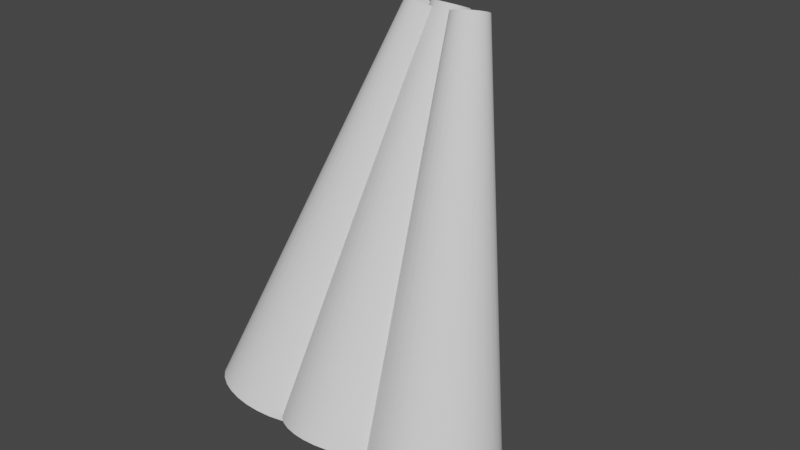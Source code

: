 # Source: rays_mesh.blend  (saved by Blender 2.93.20; exported with 4.5.12 LTS)
import bpy
from mathutils import Matrix  # noqa: F401  (used for matrix-valued properties, if any)

bpy.ops.wm.read_factory_settings(use_empty=True)
scene = bpy.context.scene
scene.name = 'Scene'

# ---- collections
col_collection = bpy.data.collections.new('Collection'); scene.collection.children.link(col_collection)

# ---- world
world_world = bpy.data.worlds.new('World'); scene.world = world_world
world_world.use_nodes = True; world_world.node_tree.nodes.clear()
_N = world_world.node_tree.nodes; _L = world_world.node_tree.links
n0 = _N.new('ShaderNodeOutputWorld'); n0.name = 'World Output'; n0.location = (300, 300)
n1 = _N.new('ShaderNodeBackground'); n1.name = 'Background'; n1.location = (10, 300)
n1.inputs[0].default_value = (0.05088, 0.05088, 0.05088, 1.0)
_L.new(n1.outputs[0], n0.inputs[0])
n0.is_active_output = True
world_world.color = (0.05088, 0.05088, 0.05088)
world_world.use_sun_shadow = False
world_world.sun_shadow_jitter_overblur = 0.0

# ---- meshes
me_cone_001 = bpy.data.meshes.new('Cone.001')
me_cone_001.from_pydata([(0.0, 1.55, -5.005), (0.0, 0.45, 5.005), (0.3024, 1.52, -5.005), (0.08779, 0.4414, 5.005), (0.5932, 1.432, -5.005), (0.1722, 0.4157, 5.005), (0.8611, 1.289, -5.005), (0.25, 0.3742, 5.005), (1.096, 1.096, -5.005), (0.3182, 0.3182, 5.005), (1.289, 0.8611, -5.005), (0.3742, 0.25, 5.005), (1.432, 0.5932, -5.005), (0.4157, 0.1722, 5.005), (1.52, 0.3024, -5.005), (0.4414, 0.08779, 5.005), (1.55, -6.775e-08, -5.005), (0.45, -1.967e-08, 5.005), (1.52, -0.3024, -5.005), (0.4414, -0.08779, 5.005), (1.432, -0.5932, -5.005), (0.4157, -0.1722, 5.005), (1.289, -0.8611, -5.005), (0.3742, -0.25, 5.005), (1.096, -1.096, -5.005), (0.3182, -0.3182, 5.005), (0.8611, -1.289, -5.005), (0.25, -0.3742, 5.005), (0.5932, -1.432, -5.005), (0.1722, -0.4157, 5.005), (0.3024, -1.52, -5.005), (0.08779, -0.4414, 5.005), (-1.355e-07, -1.55, -5.005), (-3.934e-08, -0.45, 5.005), (-0.3024, -1.52, -5.005), (-0.08779, -0.4414, 5.005), (-0.5932, -1.432, -5.005), (-0.1722, -0.4157, 5.005), (-0.8611, -1.289, -5.005), (-0.25, -0.3742, 5.005), (-1.096, -1.096, -5.005), (-0.3182, -0.3182, 5.005), (-1.289, -0.8611, -5.005), (-0.3742, -0.25, 5.005), (-1.432, -0.5932, -5.005), (-0.4157, -0.1722, 5.005), (-1.52, -0.3024, -5.005), (-0.4414, -0.08779, 5.005), (-1.55, 1.848e-08, -5.005), (-0.45, 5.366e-09, 5.005), (-1.52, 0.3024, -5.005), (-0.4414, 0.08779, 5.005), (-1.432, 0.5932, -5.005), (-0.4157, 0.1722, 5.005), (-1.289, 0.8611, -5.005), (-0.3742, 0.25, 5.005), (-1.096, 1.096, -5.005), (-0.3182, 0.3182, 5.005), (-0.8611, 1.289, -5.005), (-0.25, 0.3742, 5.005), (-0.5932, 1.432, -5.005), (-0.1722, 0.4157, 5.005), (-0.3024, 1.52, -5.005), (-0.08779, 0.4414, 5.005)], [], [(0, 1, 3, 2), (2, 3, 5, 4), (4, 5, 7, 6), (6, 7, 9, 8), (8, 9, 11, 10), (10, 11, 13, 12), (12, 13, 15, 14), (14, 15, 17, 16), (16, 17, 19, 18), (18, 19, 21, 20), (20, 21, 23, 22), (22, 23, 25, 24), (24, 25, 27, 26), (26, 27, 29, 28), (28, 29, 31, 30), (30, 31, 33, 32), (32, 33, 35, 34), (34, 35, 37, 36), (36, 37, 39, 38), (38, 39, 41, 40), (40, 41, 43, 42), (42, 43, 45, 44), (44, 45, 47, 46), (46, 47, 49, 48), (48, 49, 51, 50), (50, 51, 53, 52), (52, 53, 55, 54), (54, 55, 57, 56), (56, 57, 59, 58), (58, 59, 61, 60), (60, 61, 63, 62), (62, 63, 1, 0)])
me_cone_001.polygons.foreach_set('use_smooth', [True] * 32)
_uv = me_cone_001.uv_layers.new(name='UVMap')
_uv.uv.foreach_set('vector', [1.0, 0.5, 1.0, 1.0, 0.9688, 1.0, 0.9688, 0.5, 0.9688, 0.5, 0.9688, 1.0, 0.9375, 1.0, 0.9375, 0.5, 0.9375, 0.5, 0.9375, 1.0, 0.9062, 1.0, 0.9062, 0.5, 0.9062, 0.5, 0.9062, 1.0, 0.875, 1.0, 0.875, 0.5, 0.875, 0.5, 0.875, 1.0, 0.8438, 1.0, 0.8438, 0.5, 0.8438, 0.5, 0.8438, 1.0, 0.8125, 1.0, 0.8125, 0.5, 0.8125, 0.5, 0.8125, 1.0, 0.7812, 1.0, 0.7812, 0.5, 0.7812, 0.5, 0.7812, 1.0, 0.75, 1.0, 0.75, 0.5, 0.75, 0.5, 0.75, 1.0, 0.7188, 1.0, 0.7188, 0.5, 0.7188, 0.5, 0.7188, 1.0, 0.6875, 1.0, 0.6875, 0.5, 0.6875, 0.5, 0.6875, 1.0, 0.6562, 1.0, 0.6562, 0.5, 0.6562, 0.5, 0.6562, 1.0, 0.625, 1.0, 0.625, 0.5, 0.625, 0.5, 0.625, 1.0, 0.5938, 1.0, 0.5938, 0.5, 0.5938, 0.5, 0.5938, 1.0, 0.5625, 1.0, 0.5625, 0.5, 0.5625, 0.5, 0.5625, 1.0, 0.5312, 1.0, 0.5312, 0.5, 0.5312, 0.5, 0.5312, 1.0, 0.5, 1.0, 0.5, 0.5, 0.5, 0.5, 0.5, 1.0, 0.4688, 1.0, 0.4688, 0.5, 0.4688, 0.5, 0.4688, 1.0, 0.4375, 1.0, 0.4375, 0.5, 0.4375, 0.5, 0.4375, 1.0, 0.4062, 1.0, 0.4062, 0.5, 0.4062, 0.5, 0.4062, 1.0, 0.375, 1.0, 0.375, 0.5, 0.375, 0.5, 0.375, 1.0, 0.3438, 1.0, 0.3438, 0.5, 0.3438, 0.5, 0.3438, 1.0, 0.3125, 1.0, 0.3125, 0.5, 0.3125, 0.5, 0.3125, 1.0, 0.2812, 1.0, 0.2812, 0.5, 0.2812, 0.5, 0.2812, 1.0, 0.25, 1.0, 0.25, 0.5, 0.25, 0.5, 0.25, 1.0, 0.2188, 1.0, 0.2188, 0.5, 0.2188, 0.5, 0.2188, 1.0, 0.1875, 1.0, 0.1875, 0.5, 0.1875, 0.5, 0.1875, 1.0, 0.1562, 1.0, 0.1562, 0.5, 0.1562, 0.5, 0.1562, 1.0, 0.125, 1.0, 0.125, 0.5, 0.125, 0.5, 0.125, 1.0, 0.09375, 1.0, 0.09375, 0.5, 0.09375, 0.5, 0.09375, 1.0, 0.0625, 1.0, 0.0625, 0.5, 0.0625, 0.5, 0.0625, 1.0, 0.03125, 1.0, 0.03125, 0.5, 0.03125, 0.5, 0.03125, 1.0, 0.0, 1.0, 0.0, 0.5])
me_cone_001.use_remesh_fix_poles = True
me_cone_001.use_remesh_preserve_attributes = False
me_cone_001.update()
me_cone_002 = bpy.data.meshes.new('Cone.002')
me_cone_002.from_pydata([(0.0, 1.55, -5.005), (0.0, 0.45, 5.005), (0.3024, 1.52, -5.005), (0.08779, 0.4414, 5.005), (0.5932, 1.432, -5.005), (0.1722, 0.4157, 5.005), (0.8611, 1.289, -5.005), (0.25, 0.3742, 5.005), (1.096, 1.096, -5.005), (0.3182, 0.3182, 5.005), (1.289, 0.8611, -5.005), (0.3742, 0.25, 5.005), (1.432, 0.5932, -5.005), (0.4157, 0.1722, 5.005), (1.52, 0.3024, -5.005), (0.4414, 0.08779, 5.005), (1.55, -6.775e-08, -5.005), (0.45, -1.967e-08, 5.005), (1.52, -0.3024, -5.005), (0.4414, -0.08779, 5.005), (1.432, -0.5932, -5.005), (0.4157, -0.1722, 5.005), (1.289, -0.8611, -5.005), (0.3742, -0.25, 5.005), (1.096, -1.096, -5.005), (0.3182, -0.3182, 5.005), (0.8611, -1.289, -5.005), (0.25, -0.3742, 5.005), (0.5932, -1.432, -5.005), (0.1722, -0.4157, 5.005), (0.3024, -1.52, -5.005), (0.08779, -0.4414, 5.005), (-1.355e-07, -1.55, -5.005), (-3.934e-08, -0.45, 5.005), (-0.3024, -1.52, -5.005), (-0.08779, -0.4414, 5.005), (-0.5932, -1.432, -5.005), (-0.1722, -0.4157, 5.005), (-0.8611, -1.289, -5.005), (-0.25, -0.3742, 5.005), (-1.096, -1.096, -5.005), (-0.3182, -0.3182, 5.005), (-1.289, -0.8611, -5.005), (-0.3742, -0.25, 5.005), (-1.432, -0.5932, -5.005), (-0.4157, -0.1722, 5.005), (-1.52, -0.3024, -5.005), (-0.4414, -0.08779, 5.005), (-1.55, 1.848e-08, -5.005), (-0.45, 5.366e-09, 5.005), (-1.52, 0.3024, -5.005), (-0.4414, 0.08779, 5.005), (-1.432, 0.5932, -5.005), (-0.4157, 0.1722, 5.005), (-1.289, 0.8611, -5.005), (-0.3742, 0.25, 5.005), (-1.096, 1.096, -5.005), (-0.3182, 0.3182, 5.005), (-0.8611, 1.289, -5.005), (-0.25, 0.3742, 5.005), (-0.5932, 1.432, -5.005), (-0.1722, 0.4157, 5.005), (-0.3024, 1.52, -5.005), (-0.08779, 0.4414, 5.005)], [], [(0, 1, 3, 2), (2, 3, 5, 4), (4, 5, 7, 6), (6, 7, 9, 8), (8, 9, 11, 10), (10, 11, 13, 12), (12, 13, 15, 14), (14, 15, 17, 16), (16, 17, 19, 18), (18, 19, 21, 20), (20, 21, 23, 22), (22, 23, 25, 24), (24, 25, 27, 26), (26, 27, 29, 28), (28, 29, 31, 30), (30, 31, 33, 32), (32, 33, 35, 34), (34, 35, 37, 36), (36, 37, 39, 38), (38, 39, 41, 40), (40, 41, 43, 42), (42, 43, 45, 44), (44, 45, 47, 46), (46, 47, 49, 48), (48, 49, 51, 50), (50, 51, 53, 52), (52, 53, 55, 54), (54, 55, 57, 56), (56, 57, 59, 58), (58, 59, 61, 60), (60, 61, 63, 62), (62, 63, 1, 0)])
me_cone_002.polygons.foreach_set('use_smooth', [True] * 32)
_uv = me_cone_002.uv_layers.new(name='UVMap')
_uv.uv.foreach_set('vector', [1.0, 0.5, 1.0, 1.0, 0.9688, 1.0, 0.9688, 0.5, 0.9688, 0.5, 0.9688, 1.0, 0.9375, 1.0, 0.9375, 0.5, 0.9375, 0.5, 0.9375, 1.0, 0.9062, 1.0, 0.9062, 0.5, 0.9062, 0.5, 0.9062, 1.0, 0.875, 1.0, 0.875, 0.5, 0.875, 0.5, 0.875, 1.0, 0.8438, 1.0, 0.8438, 0.5, 0.8438, 0.5, 0.8438, 1.0, 0.8125, 1.0, 0.8125, 0.5, 0.8125, 0.5, 0.8125, 1.0, 0.7812, 1.0, 0.7812, 0.5, 0.7812, 0.5, 0.7812, 1.0, 0.75, 1.0, 0.75, 0.5, 0.75, 0.5, 0.75, 1.0, 0.7188, 1.0, 0.7188, 0.5, 0.7188, 0.5, 0.7188, 1.0, 0.6875, 1.0, 0.6875, 0.5, 0.6875, 0.5, 0.6875, 1.0, 0.6562, 1.0, 0.6562, 0.5, 0.6562, 0.5, 0.6562, 1.0, 0.625, 1.0, 0.625, 0.5, 0.625, 0.5, 0.625, 1.0, 0.5938, 1.0, 0.5938, 0.5, 0.5938, 0.5, 0.5938, 1.0, 0.5625, 1.0, 0.5625, 0.5, 0.5625, 0.5, 0.5625, 1.0, 0.5312, 1.0, 0.5312, 0.5, 0.5312, 0.5, 0.5312, 1.0, 0.5, 1.0, 0.5, 0.5, 0.5, 0.5, 0.5, 1.0, 0.4688, 1.0, 0.4688, 0.5, 0.4688, 0.5, 0.4688, 1.0, 0.4375, 1.0, 0.4375, 0.5, 0.4375, 0.5, 0.4375, 1.0, 0.4062, 1.0, 0.4062, 0.5, 0.4062, 0.5, 0.4062, 1.0, 0.375, 1.0, 0.375, 0.5, 0.375, 0.5, 0.375, 1.0, 0.3438, 1.0, 0.3438, 0.5, 0.3438, 0.5, 0.3438, 1.0, 0.3125, 1.0, 0.3125, 0.5, 0.3125, 0.5, 0.3125, 1.0, 0.2812, 1.0, 0.2812, 0.5, 0.2812, 0.5, 0.2812, 1.0, 0.25, 1.0, 0.25, 0.5, 0.25, 0.5, 0.25, 1.0, 0.2188, 1.0, 0.2188, 0.5, 0.2188, 0.5, 0.2188, 1.0, 0.1875, 1.0, 0.1875, 0.5, 0.1875, 0.5, 0.1875, 1.0, 0.1562, 1.0, 0.1562, 0.5, 0.1562, 0.5, 0.1562, 1.0, 0.125, 1.0, 0.125, 0.5, 0.125, 0.5, 0.125, 1.0, 0.09375, 1.0, 0.09375, 0.5, 0.09375, 0.5, 0.09375, 1.0, 0.0625, 1.0, 0.0625, 0.5, 0.0625, 0.5, 0.0625, 1.0, 0.03125, 1.0, 0.03125, 0.5, 0.03125, 0.5, 0.03125, 1.0, 0.0, 1.0, 0.0, 0.5])
me_cone_002.use_remesh_fix_poles = True
me_cone_002.use_remesh_preserve_attributes = False
me_cone_002.update()
me_cone_003 = bpy.data.meshes.new('Cone.003')
me_cone_003.from_pydata([(0.0, 1.55, -5.005), (0.0, 0.45, 5.005), (0.3024, 1.52, -5.005), (0.08779, 0.4414, 5.005), (0.5932, 1.432, -5.005), (0.1722, 0.4157, 5.005), (0.8611, 1.289, -5.005), (0.25, 0.3742, 5.005), (1.096, 1.096, -5.005), (0.3182, 0.3182, 5.005), (1.289, 0.8611, -5.005), (0.3742, 0.25, 5.005), (1.432, 0.5932, -5.005), (0.4157, 0.1722, 5.005), (1.52, 0.3024, -5.005), (0.4414, 0.08779, 5.005), (1.55, -6.775e-08, -5.005), (0.45, -1.967e-08, 5.005), (1.52, -0.3024, -5.005), (0.4414, -0.08779, 5.005), (1.432, -0.5932, -5.005), (0.4157, -0.1722, 5.005), (1.289, -0.8611, -5.005), (0.3742, -0.25, 5.005), (1.096, -1.096, -5.005), (0.3182, -0.3182, 5.005), (0.8611, -1.289, -5.005), (0.25, -0.3742, 5.005), (0.5932, -1.432, -5.005), (0.1722, -0.4157, 5.005), (0.3024, -1.52, -5.005), (0.08779, -0.4414, 5.005), (-1.355e-07, -1.55, -5.005), (-3.934e-08, -0.45, 5.005), (-0.3024, -1.52, -5.005), (-0.08779, -0.4414, 5.005), (-0.5932, -1.432, -5.005), (-0.1722, -0.4157, 5.005), (-0.8611, -1.289, -5.005), (-0.25, -0.3742, 5.005), (-1.096, -1.096, -5.005), (-0.3182, -0.3182, 5.005), (-1.289, -0.8611, -5.005), (-0.3742, -0.25, 5.005), (-1.432, -0.5932, -5.005), (-0.4157, -0.1722, 5.005), (-1.52, -0.3024, -5.005), (-0.4414, -0.08779, 5.005), (-1.55, 1.848e-08, -5.005), (-0.45, 5.366e-09, 5.005), (-1.52, 0.3024, -5.005), (-0.4414, 0.08779, 5.005), (-1.432, 0.5932, -5.005), (-0.4157, 0.1722, 5.005), (-1.289, 0.8611, -5.005), (-0.3742, 0.25, 5.005), (-1.096, 1.096, -5.005), (-0.3182, 0.3182, 5.005), (-0.8611, 1.289, -5.005), (-0.25, 0.3742, 5.005), (-0.5932, 1.432, -5.005), (-0.1722, 0.4157, 5.005), (-0.3024, 1.52, -5.005), (-0.08779, 0.4414, 5.005)], [], [(0, 1, 3, 2), (2, 3, 5, 4), (4, 5, 7, 6), (6, 7, 9, 8), (8, 9, 11, 10), (10, 11, 13, 12), (12, 13, 15, 14), (14, 15, 17, 16), (16, 17, 19, 18), (18, 19, 21, 20), (20, 21, 23, 22), (22, 23, 25, 24), (24, 25, 27, 26), (26, 27, 29, 28), (28, 29, 31, 30), (30, 31, 33, 32), (32, 33, 35, 34), (34, 35, 37, 36), (36, 37, 39, 38), (38, 39, 41, 40), (40, 41, 43, 42), (42, 43, 45, 44), (44, 45, 47, 46), (46, 47, 49, 48), (48, 49, 51, 50), (50, 51, 53, 52), (52, 53, 55, 54), (54, 55, 57, 56), (56, 57, 59, 58), (58, 59, 61, 60), (60, 61, 63, 62), (62, 63, 1, 0)])
me_cone_003.polygons.foreach_set('use_smooth', [True] * 32)
_uv = me_cone_003.uv_layers.new(name='UVMap')
_uv.uv.foreach_set('vector', [1.0, 0.5, 1.0, 1.0, 0.9688, 1.0, 0.9688, 0.5, 0.9688, 0.5, 0.9688, 1.0, 0.9375, 1.0, 0.9375, 0.5, 0.9375, 0.5, 0.9375, 1.0, 0.9062, 1.0, 0.9062, 0.5, 0.9062, 0.5, 0.9062, 1.0, 0.875, 1.0, 0.875, 0.5, 0.875, 0.5, 0.875, 1.0, 0.8438, 1.0, 0.8438, 0.5, 0.8438, 0.5, 0.8438, 1.0, 0.8125, 1.0, 0.8125, 0.5, 0.8125, 0.5, 0.8125, 1.0, 0.7812, 1.0, 0.7812, 0.5, 0.7812, 0.5, 0.7812, 1.0, 0.75, 1.0, 0.75, 0.5, 0.75, 0.5, 0.75, 1.0, 0.7188, 1.0, 0.7188, 0.5, 0.7188, 0.5, 0.7188, 1.0, 0.6875, 1.0, 0.6875, 0.5, 0.6875, 0.5, 0.6875, 1.0, 0.6562, 1.0, 0.6562, 0.5, 0.6562, 0.5, 0.6562, 1.0, 0.625, 1.0, 0.625, 0.5, 0.625, 0.5, 0.625, 1.0, 0.5938, 1.0, 0.5938, 0.5, 0.5938, 0.5, 0.5938, 1.0, 0.5625, 1.0, 0.5625, 0.5, 0.5625, 0.5, 0.5625, 1.0, 0.5312, 1.0, 0.5312, 0.5, 0.5312, 0.5, 0.5312, 1.0, 0.5, 1.0, 0.5, 0.5, 0.5, 0.5, 0.5, 1.0, 0.4688, 1.0, 0.4688, 0.5, 0.4688, 0.5, 0.4688, 1.0, 0.4375, 1.0, 0.4375, 0.5, 0.4375, 0.5, 0.4375, 1.0, 0.4062, 1.0, 0.4062, 0.5, 0.4062, 0.5, 0.4062, 1.0, 0.375, 1.0, 0.375, 0.5, 0.375, 0.5, 0.375, 1.0, 0.3438, 1.0, 0.3438, 0.5, 0.3438, 0.5, 0.3438, 1.0, 0.3125, 1.0, 0.3125, 0.5, 0.3125, 0.5, 0.3125, 1.0, 0.2812, 1.0, 0.2812, 0.5, 0.2812, 0.5, 0.2812, 1.0, 0.25, 1.0, 0.25, 0.5, 0.25, 0.5, 0.25, 1.0, 0.2188, 1.0, 0.2188, 0.5, 0.2188, 0.5, 0.2188, 1.0, 0.1875, 1.0, 0.1875, 0.5, 0.1875, 0.5, 0.1875, 1.0, 0.1562, 1.0, 0.1562, 0.5, 0.1562, 0.5, 0.1562, 1.0, 0.125, 1.0, 0.125, 0.5, 0.125, 0.5, 0.125, 1.0, 0.09375, 1.0, 0.09375, 0.5, 0.09375, 0.5, 0.09375, 1.0, 0.0625, 1.0, 0.0625, 0.5, 0.0625, 0.5, 0.0625, 1.0, 0.03125, 1.0, 0.03125, 0.5, 0.03125, 0.5, 0.03125, 1.0, 0.0, 1.0, 0.0, 0.5])
me_cone_003.use_remesh_fix_poles = True
me_cone_003.use_remesh_preserve_attributes = False
me_cone_003.update()

# ---- objects
ob_cone = bpy.data.objects.new('Cone', me_cone_001)
ob_cone_001 = bpy.data.objects.new('Cone.001', me_cone_002)
ob_cone_002 = bpy.data.objects.new('Cone.002', me_cone_003)

# ---- transforms, parenting, visibility, modifiers, constraints
ob_cone.location = (0.0, 0.0, 0.0)
ob_cone.rotation_euler = (-0.3733, -0.0, 0.0)
ob_cone_001.location = (1.523, 0.0, 0.0)
ob_cone_001.rotation_euler = (-0.3733, -0.0, 0.4848)
ob_cone_002.location = (-1.395, 0.0, 0.0)
ob_cone_002.rotation_euler = (-0.3733, -0.0, -0.4769)

# ---- collection membership
col_collection.objects.link(ob_cone)
col_collection.objects.link(ob_cone_001)
col_collection.objects.link(ob_cone_002)

# ---- scene / render settings (as saved in the file)
scene.frame_start = 1; scene.frame_end = 250; scene.frame_set(1)
scene.render.engine = 'BLENDER_EEVEE_NEXT'
scene.cycles.use_denoising = False
scene.cycles.samples = 128
scene.cycles.sampling_pattern = 'TABULATED_SOBOL'
scene.cycles.use_adaptive_sampling = False
scene.cycles.use_light_tree = False
scene.view_settings.view_transform = 'Filmic'
bpy.context.view_layer.update()

# ---- added for rendering (the .blend has no active camera and no usable light): camera, sun
cam_auto = bpy.data.cameras.new('AutoCamera')
cam_auto.lens = 50.0
cam_auto.sensor_width = 36.0
cam_auto.clip_end = 1000.0
ob_auto_camera = bpy.data.objects.new('AutoCamera', cam_auto)
scene.collection.objects.link(ob_auto_camera)
ob_auto_camera.location = (14.3171, -17.093, 11.3954)
ob_auto_camera.rotation_euler = (1.09748, -7.21219e-08, 0.694738)
scene.camera = ob_auto_camera
light_auto_sun = bpy.data.lights.new('AutoSun', 'SUN')
light_auto_sun.energy = 3.0
light_auto_sun.angle = 0.0523599
ob_auto_sun = bpy.data.objects.new('AutoSun', light_auto_sun)
scene.collection.objects.link(ob_auto_sun)
ob_auto_sun.rotation_euler = (0.872665, 0.174533, 0.523599)
bpy.context.view_layer.update()
